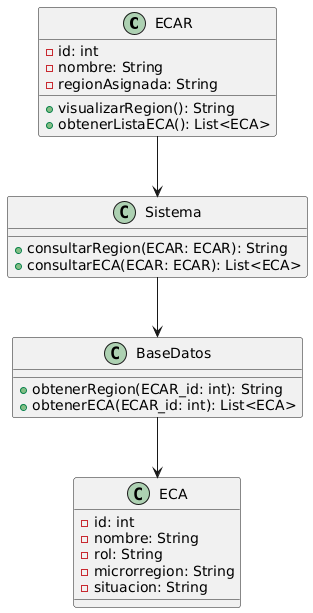

The diagram above was rendered by PlantUML. Its source (embedded in the PNG):
@startuml
class ECAR {
    - id: int
    - nombre: String
    - regionAsignada: String
    + visualizarRegion(): String
    + obtenerListaECA(): List<ECA>
}

class ECA {
    - id: int
    - nombre: String
    - rol: String
    - microrregion: String
    - situacion: String
}

class Sistema {
    + consultarRegion(ECAR: ECAR): String
    + consultarECA(ECAR: ECAR): List<ECA>
}

class BaseDatos {
    + obtenerRegion(ECAR_id: int): String
    + obtenerECA(ECAR_id: int): List<ECA>
}

ECAR --> Sistema
Sistema --> BaseDatos
BaseDatos --> ECA
@enduml